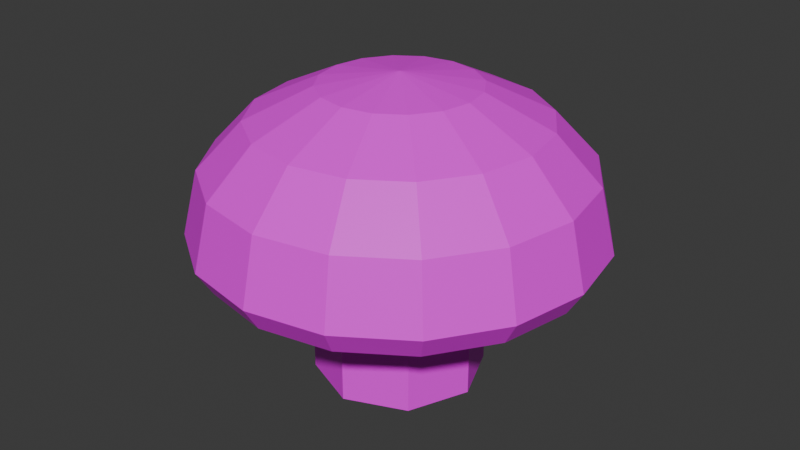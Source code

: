 # Source: MushroomsRotten.blend  (saved by Blender 5.0.119; exported with 4.5.12 LTS)
import bpy
from mathutils import Matrix  # noqa: F401  (used for matrix-valued properties, if any)

bpy.ops.wm.read_factory_settings(use_empty=True)
scene = bpy.context.scene
scene.name = 'Scene'

# ---- collections
col_collection = bpy.data.collections.new('Collection'); scene.collection.children.link(col_collection)

# ---- images (referenced by path relative to the original .blend; pixels are not part of the script)
import os
ASSET_DIR = os.environ.get("B2B_ASSET_DIR", "")  # directory of the original .blend (textures are referenced by path, not embedded)
HERE = os.path.dirname(os.path.abspath(__file__))  # packed textures are extracted next to this script under _unpacked/

def load_image(name, relpath, width, height, colorspace="sRGB"):
    """Load a texture the original file referenced (path relative to the .blend, or extracted next to this script)."""
    p = next((c for c in (os.path.join(HERE, relpath), os.path.join(ASSET_DIR, relpath)) if relpath and os.path.exists(c)), "")
    if p:
        img = bpy.data.images.load(p, check_existing=True)
        img.name = name
    else:  # same state as the original file: an image datablock whose file is absent (Cycles renders it pink)
        img = bpy.data.images.new(name, width, height)
        img.source = "FILE"
        img.filepath = "//" + (relpath or name)
    img.colorspace_settings.name = colorspace
    return img
img_mushroom_texture = load_image('Mushroom_texture', 'Img/MushroomRotten_texture.png', 1024, 1024, 'sRGB')

# ---- materials (node trees are filled in below, after node groups)
mat_material_001 = bpy.data.materials.new('Material.001')

# ---- material node trees
mat_material_001.use_nodes = True; mat_material_001.node_tree.nodes.clear()
_N = mat_material_001.node_tree.nodes; _L = mat_material_001.node_tree.links
n0 = _N.new('ShaderNodeBsdfPrincipled'); n0.name = 'Principled BSDF'; n0.location = (-200, 100)
n1 = _N.new('ShaderNodeOutputMaterial'); n1.name = 'Material Output'; n1.location = (200, 100)
n2 = _N.new('ShaderNodeTexImage'); n2.name = 'Image Texture'; n2.location = (-490, 75)
n2.image = img_mushroom_texture
_L.new(n0.outputs[0], n1.inputs[0])
_L.new(n2.outputs[0], n0.inputs[0])
n1.is_active_output = True

# ---- world
world_world = bpy.data.worlds.new('World'); scene.world = world_world
world_world.use_nodes = True; world_world.node_tree.nodes.clear()
_N = world_world.node_tree.nodes; _L = world_world.node_tree.links
n0 = _N.new('ShaderNodeOutputWorld'); n0.name = 'World Output'; n0.location = (200, 100)
n1 = _N.new('ShaderNodeBackground'); n1.name = 'Background'; n1.location = (-200, 100)
n1.inputs[0].default_value = (0.05088, 0.05088, 0.05088, 1.0)
_L.new(n1.outputs[0], n0.inputs[0])
n0.is_active_output = True
world_world.color = (0.05088, 0.05088, 0.05088)
world_world.sun_shadow_jitter_overblur = 0.0

# ---- meshes
me_sphere = bpy.data.meshes.new('Sphere')
me_sphere.from_pydata([(0.0, 0.0, 0.2119), (0.0, 0.4619, -0.009084), (0.0, 0.5, -0.1738), (0.0, 0.4619, -0.2382), (3.537e-09, 0.2909, -0.1652), (3.537e-09, -1.073e-08, -0.1615), (0.07322, 0.1768, 0.1838), (0.1353, 0.3266, 0.1072), (0.1768, 0.4268, -0.008888), (0.1913, 0.4619, -0.1722), (0.1768, 0.4268, -0.2356), (0.1353, 0.3266, -0.2353), (0.1113, 0.2688, -0.163), (0.1353, 0.1353, 0.1836), (0.25, 0.25, 0.1069), (0.3266, 0.3266, -0.008494), (0.3536, 0.3536, -0.1702), (0.3266, 0.3266, -0.2326), (0.25, 0.25, -0.2325), (0.2057, 0.2057, -0.1607), (0.1768, 0.07322, 0.1833), (0.3266, 0.1353, 0.1065), (0.4268, 0.1768, -0.008095), (0.4619, 0.1913, -0.1685), (0.4268, 0.1768, -0.23), (0.3266, 0.1353, -0.2303), (0.2688, 0.1113, -0.159), (0.1913, -2.98e-08, 0.1832), (0.3536, -4.47e-08, 0.1064), (0.4619, -5.96e-08, -0.007924), (0.5, -7.451e-08, -0.1677), (0.4619, -5.96e-08, -0.2289), (0.3536, -4.47e-08, -0.2294), (0.2909, -4.944e-08, -0.1584), (0.1768, -0.07322, 0.1832), (0.3266, -0.1353, 0.1064), (0.4268, -0.1768, -0.007924), (0.4619, -0.1913, -0.1677), (0.4268, -0.1768, -0.2289), (0.3266, -0.1353, -0.2294), (0.2688, -0.1113, -0.1584), (0.1353, -0.1353, 0.1832), (0.25, -0.25, 0.1064), (0.3266, -0.3266, -0.007924), (0.3536, -0.3536, -0.1677), (0.3266, -0.3266, -0.2289), (0.25, -0.25, -0.2294), (0.2057, -0.2057, -0.1584), (0.07322, -0.1768, 0.1832), (0.1353, -0.3266, 0.1064), (0.1768, -0.4268, -0.007924), (0.1913, -0.4619, -0.1677), (0.1768, -0.4268, -0.2289), (0.1353, -0.3266, -0.2294), (0.1113, -0.2688, -0.1584), (-5.96e-08, -0.1913, 0.1832), (-1.118e-07, -0.3536, 0.1064), (-1.192e-07, -0.4619, -0.007924), (-1.788e-07, -0.5, -0.1677), (-1.192e-07, -0.4619, -0.2289), (-1.118e-07, -0.3536, -0.2294), (-8.709e-08, -0.2909, -0.1584), (-0.07322, -0.1768, 0.1832), (-0.1353, -0.3266, 0.1064), (-0.1768, -0.4268, -0.007924), (-0.1913, -0.4619, -0.1677), (-0.1768, -0.4268, -0.2289), (-0.1353, -0.3266, -0.2294), (-0.1113, -0.2688, -0.1584), (-0.1353, -0.1353, 0.1832), (-0.25, -0.25, 0.1064), (-0.3266, -0.3266, -0.007924), (-0.3536, -0.3536, -0.1677), (-0.3266, -0.3266, -0.2289), (-0.25, -0.25, -0.2294), (-0.2057, -0.2057, -0.1584), (-0.1768, -0.07322, 0.1832), (-0.3266, -0.1353, 0.1064), (-0.4268, -0.1768, -0.007924), (-0.4619, -0.1913, -0.1677), (-0.4268, -0.1768, -0.2289), (-0.3266, -0.1353, -0.2294), (-0.2688, -0.1113, -0.1584), (-0.1913, 8.941e-08, 0.1832), (-0.3536, 1.639e-07, 0.1064), (-0.4619, 1.788e-07, -0.007924), (-0.5, 2.533e-07, -0.1677), (-0.4619, 1.788e-07, -0.2289), (-0.3536, 1.639e-07, -0.2294), (-0.2909, 1.252e-07, -0.1584), (-0.1768, 0.07322, 0.1833), (-0.3266, 0.1353, 0.1065), (-0.4268, 0.1768, -0.008095), (-0.4619, 0.1913, -0.1685), (-0.4268, 0.1768, -0.23), (-0.3266, 0.1353, -0.2303), (-0.2688, 0.1113, -0.159), (-0.1353, 0.1353, 0.1836), (-0.25, 0.25, 0.1069), (-0.3266, 0.3266, -0.008494), (-0.3536, 0.3536, -0.1702), (-0.3266, 0.3266, -0.2326), (-0.25, 0.25, -0.2325), (-0.2057, 0.2057, -0.1607), (-0.07322, 0.1768, 0.1838), (-0.1353, 0.3266, 0.1072), (-0.1768, 0.4268, -0.008888), (-0.1913, 0.4619, -0.1722), (-0.1768, 0.4268, -0.2356), (-0.1353, 0.3266, -0.2353), (-0.1113, 0.2688, -0.163), (1.192e-07, 0.1913, 0.1838), (2.235e-07, 0.3536, 0.1073), (2.235e-07, 0.3536, -0.2378), (0.0, 0.2108, -0.5477), (0.0, 0.2108, -0.1093), (0.1491, 0.1491, -0.5477), (0.1491, 0.1491, -0.1093), (0.2108, 0.0, -0.5477), (0.2108, 0.0, -0.1093), (0.1491, -0.1491, -0.5477), (0.1491, -0.1491, -0.1093), (0.0, -0.2108, -0.5477), (0.0, -0.2108, -0.1093), (-0.1491, -0.1491, -0.5477), (-0.1491, -0.1491, -0.1093), (-0.2108, 0.0, -0.5477), (-0.2108, 0.0, -0.1093), (-0.1491, 0.1491, -0.5477), (-0.1491, 0.1491, -0.1093)], [], [(3, 2, 9, 10), (1, 112, 7, 8), (111, 0, 6), (5, 4, 12), (113, 3, 10, 11), (2, 1, 8, 9), (112, 111, 6, 7), (4, 113, 11, 12), (5, 12, 19), (11, 10, 17, 18), (9, 8, 15, 16), (7, 6, 13, 14), (12, 11, 18, 19), (10, 9, 16, 17), (8, 7, 14, 15), (6, 0, 13), (14, 13, 20, 21), (19, 18, 25, 26), (17, 16, 23, 24), (15, 14, 21, 22), (13, 0, 20), (5, 19, 26), (18, 17, 24, 25), (16, 15, 22, 23), (26, 25, 32, 33), (24, 23, 30, 31), (22, 21, 28, 29), (20, 0, 27), (5, 26, 33), (25, 24, 31, 32), (23, 22, 29, 30), (21, 20, 27, 28), (27, 0, 34), (5, 33, 40), (32, 31, 38, 39), (30, 29, 36, 37), (28, 27, 34, 35), (33, 32, 39, 40), (31, 30, 37, 38), (29, 28, 35, 36), (39, 38, 45, 46), (37, 36, 43, 44), (35, 34, 41, 42), (40, 39, 46, 47), (38, 37, 44, 45), (36, 35, 42, 43), (34, 0, 41), (5, 40, 47), (47, 46, 53, 54), (45, 44, 51, 52), (43, 42, 49, 50), (41, 0, 48), (5, 47, 54), (46, 45, 52, 53), (44, 43, 50, 51), (42, 41, 48, 49), (52, 51, 58, 59), (50, 49, 56, 57), (48, 0, 55), (5, 54, 61), (53, 52, 59, 60), (51, 50, 57, 58), (49, 48, 55, 56), (54, 53, 60, 61), (5, 61, 68), (60, 59, 66, 67), (58, 57, 64, 65), (56, 55, 62, 63), (61, 60, 67, 68), (59, 58, 65, 66), (57, 56, 63, 64), (55, 0, 62), (65, 64, 71, 72), (63, 62, 69, 70), (68, 67, 74, 75), (66, 65, 72, 73), (64, 63, 70, 71), (62, 0, 69), (5, 68, 75), (67, 66, 73, 74), (75, 74, 81, 82), (73, 72, 79, 80), (71, 70, 77, 78), (69, 0, 76), (5, 75, 82), (74, 73, 80, 81), (72, 71, 78, 79), (70, 69, 76, 77), (78, 77, 84, 85), (76, 0, 83), (5, 82, 89), (81, 80, 87, 88), (79, 78, 85, 86), (77, 76, 83, 84), (82, 81, 88, 89), (80, 79, 86, 87), (5, 89, 96), (88, 87, 94, 95), (86, 85, 92, 93), (84, 83, 90, 91), (89, 88, 95, 96), (87, 86, 93, 94), (85, 84, 91, 92), (83, 0, 90), (91, 90, 97, 98), (96, 95, 102, 103), (94, 93, 100, 101), (92, 91, 98, 99), (90, 0, 97), (5, 96, 103), (95, 94, 101, 102), (93, 92, 99, 100), (103, 102, 109, 110), (101, 100, 107, 108), (99, 98, 105, 106), (97, 0, 104), (5, 103, 110), (102, 101, 108, 109), (100, 99, 106, 107), (98, 97, 104, 105), (104, 0, 111), (5, 110, 4), (109, 108, 3, 113), (107, 106, 1, 2), (105, 104, 111, 112), (110, 109, 113, 4), (108, 107, 2, 3), (106, 105, 112, 1), (114, 115, 117, 116), (116, 117, 119, 118), (118, 119, 121, 120), (120, 121, 123, 122), (122, 123, 125, 124), (124, 125, 127, 126), (117, 115, 129, 127, 125, 123, 121, 119), (126, 127, 129, 128), (128, 129, 115, 114), (114, 116, 118, 120, 122, 124, 126, 128)])
_uv = me_sphere.uv_layers.new(name='UVMap')
_uv.uv.foreach_set('vector', [0.303, 0.7325, 0.2681, 0.7397, 0.2658, 0.6421, 0.3002, 0.6424, 0.7321, 0.01792, 0.711, 0.0689, 0.6421, 0.05518, 0.642, 2.832e-09, 0.6794, 0.1452, 0.6421, 0.2353, 0.6421, 0.1378, 0.2311, 0.2307, 0.1487, 0.354, 0.1078, 0.3131, 0.1308, 0.3808, 0.1001, 0.4267, 0.03515, 0.3617, 0.08109, 0.3311, 0.2681, 0.7397, 0.1871, 0.7315, 0.1855, 0.6414, 0.2658, 0.6421, 0.711, 0.0689, 0.6794, 0.1452, 0.6421, 0.1378, 0.6421, 0.05518, 0.1487, 0.354, 0.1308, 0.3808, 0.08109, 0.3311, 0.1078, 0.3131, 0.2311, 0.2307, 0.1078, 0.3131, 0.08562, 0.2597, 0.08109, 0.3311, 0.03515, 0.3617, -3.064e-08, 0.2769, 0.05418, 0.2661, 0.2658, 0.6421, 0.1855, 0.6414, 0.1883, 0.5513, 0.268, 0.5446, 0.6421, 0.05518, 0.6421, 0.1378, 0.6048, 0.1452, 0.5731, 0.0689, 0.1078, 0.3131, 0.08109, 0.3311, 0.05418, 0.2661, 0.08562, 0.2597, 0.3002, 0.6424, 0.2658, 0.6421, 0.268, 0.5446, 0.3017, 0.5523, 0.642, 2.832e-09, 0.6421, 0.05518, 0.5731, 0.0689, 0.5519, 0.01792, 0.6421, 0.1378, 0.6421, 0.2353, 0.6048, 0.1452, 0.5731, 0.0689, 0.6048, 0.1452, 0.5731, 0.1664, 0.5146, 0.108, 0.08562, 0.2597, 0.05418, 0.2661, 0.05419, 0.1958, 0.08563, 0.2018, 0.3017, 0.5523, 0.268, 0.5446, 0.2746, 0.4619, 0.3073, 0.4758, 0.5519, 0.01792, 0.5731, 0.0689, 0.5146, 0.108, 0.4755, 0.06896, 0.6048, 0.1452, 0.6421, 0.2353, 0.5731, 0.1664, 0.2311, 0.2307, 0.08562, 0.2597, 0.08563, 0.2018, 0.05418, 0.2661, -3.064e-08, 0.2769, 4.942e-06, 0.185, 0.05419, 0.1958, 0.268, 0.5446, 0.1883, 0.5513, 0.195, 0.4749, 0.2746, 0.4619, 0.08563, 0.2018, 0.05419, 0.1958, 0.0811, 0.1308, 0.1078, 0.1483, 0.4719, 0.4293, 0.5008, 0.4156, 0.4927, 0.4983, 0.4646, 0.5057, 0.5837, 0.4293, 0.6474, 0.4683, 0.6413, 0.5268, 0.5759, 0.5057, 0.5731, 0.1664, 0.6421, 0.2353, 0.552, 0.198, 0.2311, 0.2307, 0.08563, 0.2018, 0.1078, 0.1483, 0.05419, 0.1958, 4.942e-06, 0.185, 0.03516, 0.1001, 0.0811, 0.1308, 0.5008, 0.4156, 0.5837, 0.4293, 0.5759, 0.5057, 0.4927, 0.4983, 0.5146, 0.108, 0.5731, 0.1664, 0.552, 0.198, 0.4756, 0.1664, 0.552, 0.198, 0.6421, 0.2353, 0.5446, 0.2353, 0.2311, 0.2307, 0.1078, 0.1483, 0.1487, 0.1074, 0.0811, 0.1308, 0.03516, 0.1001, 0.1001, 0.03515, 0.1308, 0.08109, 0.4927, 0.4983, 0.5759, 0.5057, 0.5732, 0.5958, 0.4897, 0.5958, 0.4756, 0.1664, 0.552, 0.198, 0.5446, 0.2353, 0.4619, 0.2354, 0.9418, 0.1843, 0.9052, 0.1979, 0.9047, 0.1296, 0.9414, 0.1281, 0.4646, 0.5057, 0.4927, 0.4983, 0.4897, 0.5958, 0.4619, 0.5958, 0.5759, 0.5057, 0.6413, 0.5268, 0.6392, 0.5958, 0.5732, 0.5958, 0.1308, 0.08109, 0.1001, 0.03515, 0.185, 9.874e-10, 0.1958, 0.05418, 0.4897, 0.5958, 0.5732, 0.5958, 0.576, 0.6859, 0.4927, 0.6933, 0.4619, 0.2354, 0.5446, 0.2353, 0.552, 0.2727, 0.4756, 0.3043, 0.9414, 0.1281, 0.9047, 0.1296, 0.9047, 0.06011, 0.9414, 0.07093, 0.4619, 0.5958, 0.4897, 0.5958, 0.4927, 0.6933, 0.4647, 0.6859, 0.5732, 0.5958, 0.6392, 0.5958, 0.6414, 0.6647, 0.576, 0.6859, 0.5446, 0.2353, 0.6421, 0.2353, 0.552, 0.2727, 0.2311, 0.2307, 0.1487, 0.1074, 0.2021, 0.08528, 0.9414, 0.07093, 0.9047, 0.06011, 0.9052, 6.015e-09, 0.9418, 0.02147, 0.4647, 0.6859, 0.4927, 0.6933, 0.5013, 0.776, 0.4726, 0.7623, 0.576, 0.6859, 0.6414, 0.6647, 0.6474, 0.7232, 0.5839, 0.7623, 0.552, 0.2727, 0.6421, 0.2353, 0.5731, 0.3043, 0.2311, 0.2307, 0.2021, 0.08528, 0.26, 0.08528, 0.1958, 0.05418, 0.185, 9.874e-10, 0.2769, 1.946e-06, 0.2661, 0.05419, 0.4927, 0.6933, 0.576, 0.6859, 0.5839, 0.7623, 0.5013, 0.776, 0.4756, 0.3043, 0.552, 0.2727, 0.5731, 0.3043, 0.5146, 0.3628, 0.1749, 0.8086, 0.1462, 0.8223, 0.1547, 0.7396, 0.1828, 0.7322, 0.06359, 0.8086, -1.132e-09, 0.7695, 0.006034, 0.711, 0.07147, 0.7322, 0.5731, 0.3043, 0.6421, 0.2353, 0.6048, 0.3254, 0.2311, 0.2307, 0.26, 0.08528, 0.3135, 0.1074, 0.2661, 0.05419, 0.2769, 1.946e-06, 0.3617, 0.03516, 0.331, 0.08109, 0.1462, 0.8223, 0.06359, 0.8086, 0.07147, 0.7322, 0.1547, 0.7396, 0.5146, 0.3628, 0.5731, 0.3043, 0.6048, 0.3254, 0.5731, 0.4019, 0.8596, 0.0226, 0.8982, 1.978e-08, 0.903, 0.05839, 0.8635, 0.07065, 0.2311, 0.2307, 0.3135, 0.1074, 0.3544, 0.1483, 0.331, 0.08109, 0.3617, 0.03516, 0.4267, 0.1001, 0.3808, 0.1308, 0.1547, 0.7396, 0.07147, 0.7322, 0.07424, 0.6421, 0.1577, 0.6421, 0.5731, 0.4019, 0.6048, 0.3254, 0.6421, 0.3329, 0.6421, 0.4156, 0.8635, 0.07065, 0.903, 0.05839, 0.9047, 0.1273, 0.8649, 0.1274, 0.1828, 0.7322, 0.1547, 0.7396, 0.1577, 0.6421, 0.1855, 0.6421, 0.07147, 0.7322, 0.006034, 0.711, 0.008152, 0.6421, 0.07424, 0.6421, 0.6048, 0.3254, 0.6421, 0.2353, 0.6421, 0.3329, 0.1577, 0.6421, 0.07424, 0.6421, 0.07147, 0.552, 0.1547, 0.5445, 0.6421, 0.4156, 0.6421, 0.3329, 0.6794, 0.3254, 0.711, 0.4019, 0.8649, 0.1274, 0.9047, 0.1273, 0.903, 0.1963, 0.8635, 0.1841, 0.1855, 0.6421, 0.1577, 0.6421, 0.1547, 0.5445, 0.1828, 0.552, 0.07424, 0.6421, 0.008152, 0.6421, 0.006034, 0.5731, 0.07147, 0.552, 0.6421, 0.3329, 0.6421, 0.2353, 0.6794, 0.3254, 0.2311, 0.2307, 0.3544, 0.1483, 0.3765, 0.2018, 0.3808, 0.1308, 0.4267, 0.1001, 0.4619, 0.185, 0.4077, 0.1958, 0.8635, 0.1841, 0.903, 0.1963, 0.8982, 0.2549, 0.8596, 0.2323, 0.1828, 0.552, 0.1547, 0.5445, 0.1462, 0.4619, 0.1749, 0.4756, 0.07147, 0.552, 0.006034, 0.5731, 1.051e-08, 0.5146, 0.06359, 0.4756, 0.6794, 0.3254, 0.6421, 0.2353, 0.711, 0.3043, 0.2311, 0.2307, 0.3765, 0.2018, 0.3765, 0.2597, 0.4077, 0.1958, 0.4619, 0.185, 0.4619, 0.2769, 0.4077, 0.2661, 0.1547, 0.5445, 0.07147, 0.552, 0.06359, 0.4756, 0.1462, 0.4619, 0.711, 0.4019, 0.6794, 0.3254, 0.711, 0.3043, 0.7695, 0.3628, 0.8085, 0.4019, 0.7695, 0.3628, 0.8086, 0.3044, 0.8596, 0.3256, 0.711, 0.3043, 0.6421, 0.2353, 0.7322, 0.2727, 0.2311, 0.2307, 0.3765, 0.2597, 0.3544, 0.3131, 0.4077, 0.2661, 0.4619, 0.2769, 0.4267, 0.3617, 0.3808, 0.331, 0.6787, 0.4156, 0.7601, 0.4291, 0.7617, 0.5032, 0.6805, 0.4958, 0.7695, 0.3628, 0.711, 0.3043, 0.7322, 0.2727, 0.8086, 0.3044, 0.3765, 0.2597, 0.4077, 0.2661, 0.3808, 0.331, 0.3544, 0.3131, 0.6474, 0.4302, 0.6787, 0.4156, 0.6805, 0.4958, 0.6491, 0.5043, 0.2311, 0.2307, 0.3544, 0.3131, 0.3135, 0.354, 0.3808, 0.331, 0.4267, 0.3617, 0.3617, 0.4267, 0.331, 0.3808, 0.6805, 0.4958, 0.7617, 0.5032, 0.7628, 0.5924, 0.6814, 0.5924, 0.8086, 0.3044, 0.7322, 0.2727, 0.7396, 0.2353, 0.8223, 0.2354, 0.3544, 0.3131, 0.3808, 0.331, 0.331, 0.3808, 0.3135, 0.354, 0.6491, 0.5043, 0.6805, 0.4958, 0.6814, 0.5924, 0.6497, 0.5935, 0.7617, 0.5032, 0.8193, 0.526, 0.8203, 0.5943, 0.7628, 0.5924, 0.7322, 0.2727, 0.6421, 0.2353, 0.7396, 0.2353, 0.8223, 0.2354, 0.7396, 0.2353, 0.7322, 0.198, 0.8086, 0.1664, 0.3135, 0.354, 0.331, 0.3808, 0.2661, 0.4077, 0.26, 0.3762, 0.6497, 0.5935, 0.6814, 0.5924, 0.6812, 0.6907, 0.649, 0.6843, 0.7628, 0.5924, 0.8203, 0.5943, 0.821, 0.6638, 0.7632, 0.6832, 0.7396, 0.2353, 0.6421, 0.2353, 0.7322, 0.198, 0.2311, 0.2307, 0.3135, 0.354, 0.26, 0.3762, 0.331, 0.3808, 0.3617, 0.4267, 0.2769, 0.4619, 0.2661, 0.4077, 0.6814, 0.5924, 0.7628, 0.5924, 0.7632, 0.6832, 0.6812, 0.6907, 0.26, 0.3762, 0.2661, 0.4077, 0.1958, 0.4077, 0.2021, 0.3762, 0.649, 0.6843, 0.6812, 0.6907, 0.6801, 0.7757, 0.6474, 0.7629, 0.8596, 0.1453, 0.8086, 0.1664, 0.7695, 0.108, 0.8085, 0.06896, 0.7322, 0.198, 0.6421, 0.2353, 0.711, 0.1664, 0.2311, 0.2307, 0.26, 0.3762, 0.2021, 0.3762, 0.2661, 0.4077, 0.2769, 0.4619, 0.185, 0.4619, 0.1958, 0.4077, 0.6812, 0.6907, 0.7632, 0.6832, 0.763, 0.7618, 0.6801, 0.7757, 0.8086, 0.1664, 0.7322, 0.198, 0.711, 0.1664, 0.7695, 0.108, 0.711, 0.1664, 0.6421, 0.2353, 0.6794, 0.1452, 0.2311, 0.2307, 0.2021, 0.3762, 0.1487, 0.354, 0.1958, 0.4077, 0.185, 0.4619, 0.1001, 0.4267, 0.1308, 0.3808, 0.2734, 0.8223, 0.1926, 0.8078, 0.1871, 0.7315, 0.2681, 0.7397, 0.7695, 0.108, 0.711, 0.1664, 0.6794, 0.1452, 0.711, 0.0689, 0.2021, 0.3762, 0.1958, 0.4077, 0.1308, 0.3808, 0.1487, 0.354, 0.3073, 0.8088, 0.2734, 0.8223, 0.2681, 0.7397, 0.303, 0.7325, 0.8085, 0.06896, 0.7695, 0.108, 0.711, 0.0689, 0.7321, 0.01792, 0.821, 0.6374, 0.821, 0.4156, 0.9032, 0.4156, 0.9032, 0.6373, 0.9032, 0.6373, 0.9032, 0.4156, 0.9615, 0.4227, 0.9615, 0.6445, 0.3073, 0.9213, 0.3073, 0.7006, 0.3895, 0.7006, 0.3895, 0.9213, 0.3895, 0.9213, 0.3895, 0.7006, 0.4477, 0.6916, 0.4477, 0.9123, 0.3073, 0.6916, 0.3073, 0.4708, 0.3895, 0.4708, 0.3895, 0.6916, 0.3895, 0.6916, 0.3895, 0.4708, 0.4477, 0.4619, 0.4477, 0.6826, 0.6474, 0.9161, 0.6474, 0.8338, 0.7056, 0.7757, 0.7878, 0.7757, 0.846, 0.8338, 0.846, 0.9161, 0.7878, 0.9742, 0.7056, 0.9742, 0.846, 0.9991, 0.846, 0.7757, 0.9282, 0.7757, 0.9282, 0.9991, 0.9282, 0.9991, 0.9282, 0.7757, 0.9888, 0.7766, 0.9888, 1.0, 0.4489, 0.9164, 0.4489, 0.8342, 0.507, 0.776, 0.5893, 0.776, 0.6474, 0.8342, 0.6474, 0.9164, 0.5893, 0.9746, 0.507, 0.9746])
me_sphere.materials.append(mat_material_001)
me_sphere.update()

# ---- objects
ob_mushroom = bpy.data.objects.new('Mushroom', me_sphere)

# ---- transforms, parenting, visibility, modifiers, constraints
ob_mushroom.location = (0.0001095, 0.000475, 0.3839)
ob_mushroom.scale = (0.4, 0.4, 0.4)

# ---- collection membership
col_collection.objects.link(ob_mushroom)

# ---- scene / render settings (as saved in the file)
scene.frame_start = 1; scene.frame_end = 250; scene.frame_set(68)
scene.render.engine = 'BLENDER_EEVEE_NEXT'
scene.render.bake_bias = 0.0
scene.render.bake_samples = 0
scene.cycles.sampling_pattern = 'TABULATED_SOBOL'
scene.eevee.use_volume_custom_range = False
bpy.context.view_layer.update()

# ---- added for rendering (the .blend has no active camera and no usable light): camera, sun
cam_auto = bpy.data.cameras.new('AutoCamera')
cam_auto.lens = 50.0
cam_auto.sensor_width = 36.0
cam_auto.clip_end = 1000.0
ob_auto_camera = bpy.data.objects.new('AutoCamera', cam_auto)
scene.collection.objects.link(ob_auto_camera)
ob_auto_camera.location = (0.59421, -0.712445, 0.792006)
ob_auto_camera.rotation_euler = (1.09748, -7.21219e-08, 0.694738)
scene.camera = ob_auto_camera
light_auto_sun = bpy.data.lights.new('AutoSun', 'SUN')
light_auto_sun.energy = 3.0
light_auto_sun.angle = 0.0523599
ob_auto_sun = bpy.data.objects.new('AutoSun', light_auto_sun)
scene.collection.objects.link(ob_auto_sun)
ob_auto_sun.rotation_euler = (0.872665, 0.174533, 0.523599)
bpy.context.view_layer.update()

